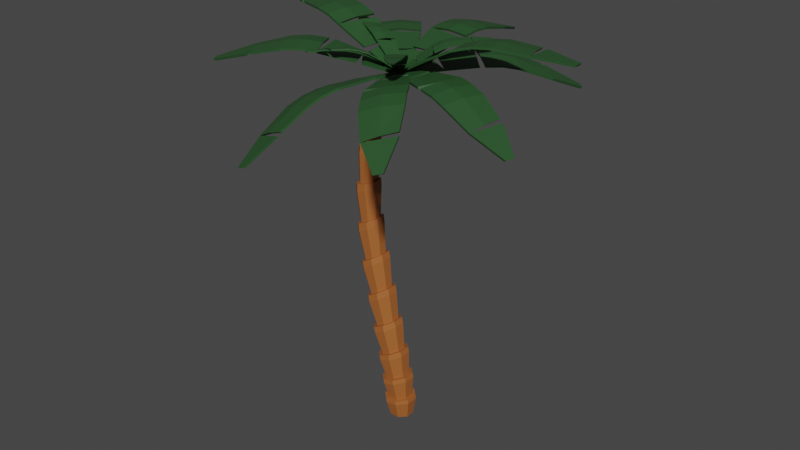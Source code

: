 # Source: palm_1_.blend  (saved by Blender 2.81.16; exported with 4.5.12 LTS)
import bpy
from mathutils import Matrix  # noqa: F401  (used for matrix-valued properties, if any)

bpy.ops.wm.read_factory_settings(use_empty=True)
scene = bpy.context.scene
scene.name = 'Scene'

# ---- collections
col_collection = bpy.data.collections.new('Collection'); scene.collection.children.link(col_collection)

# ---- materials (node trees are filled in below, after node groups)
mat_material_010 = bpy.data.materials.new('Material.010')
mat_material_010.use_transparent_shadow = False
mat_material_009 = bpy.data.materials.new('Material.009')
mat_material_009.use_transparent_shadow = False

# ---- material node trees
mat_material_010.use_nodes = True; mat_material_010.node_tree.nodes.clear()
_N = mat_material_010.node_tree.nodes; _L = mat_material_010.node_tree.links
n0 = _N.new('ShaderNodeOutputMaterial'); n0.name = 'Material Output'; n0.location = (300, 300)
n1 = _N.new('ShaderNodeBsdfPrincipled'); n1.name = 'Principled BSDF'; n1.location = (10, 300)
n1.distribution = 'GGX'
n1.subsurface_method = 'BURLEY'
n1.inputs[0].default_value = (0.3844, 0.1189, 0.02772, 1.0)
n1.inputs[3].default_value = 1.45
n1.inputs[27].default_value = (0.0, 0.0, 0.0, 1.0)
n1.inputs[28].default_value = 1.0
_L.new(n1.outputs[0], n0.inputs[0])
n0.is_active_output = True
mat_material_009.use_nodes = True; mat_material_009.node_tree.nodes.clear()
_N = mat_material_009.node_tree.nodes; _L = mat_material_009.node_tree.links
n0 = _N.new('ShaderNodeOutputMaterial'); n0.name = 'Material Output'; n0.location = (300, 300)
n1 = _N.new('ShaderNodeBsdfPrincipled'); n1.name = 'Principled BSDF'; n1.location = (10, 300)
n1.distribution = 'GGX'
n1.subsurface_method = 'BURLEY'
n1.inputs[0].default_value = (0.02233, 0.08001, 0.02328, 1.0)
n1.inputs[3].default_value = 1.45
n1.inputs[27].default_value = (0.0, 0.0, 0.0, 1.0)
n1.inputs[28].default_value = 1.0
_L.new(n1.outputs[0], n0.inputs[0])
n0.is_active_output = True

# ---- world
world_world = bpy.data.worlds.new('World'); scene.world = world_world
world_world.use_nodes = True; world_world.node_tree.nodes.clear()
_N = world_world.node_tree.nodes; _L = world_world.node_tree.links
n0 = _N.new('ShaderNodeOutputWorld'); n0.name = 'World Output'; n0.location = (300, 300)
n1 = _N.new('ShaderNodeBackground'); n1.name = 'Background'; n1.location = (10, 300)
n1.inputs[0].default_value = (0.05088, 0.05088, 0.05088, 1.0)
_L.new(n1.outputs[0], n0.inputs[0])
n0.is_active_output = True
world_world.color = (0.05088, 0.05088, 0.05088)
world_world.use_sun_shadow = False
world_world.sun_shadow_jitter_overblur = 0.0

# ---- meshes
me_cube_008 = bpy.data.meshes.new('Cube.008')
me_cube_008.from_pydata([(-0.05765, 1.741, -0.2395), (0.1036, 1.579, -0.2393), (0.1613, 1.616, 0.1851), (-0.0528, 1.831, 0.1645), (0.1036, 1.36, -0.2393), (-0.05765, 1.199, -0.2395), (-0.0528, 1.109, 0.1645), (0.1613, 1.324, 0.1851), (-0.4382, 1.579, -0.2399), (-0.2769, 1.741, -0.2397), (-0.3438, 1.831, 0.1367), (-0.5579, 1.616, 0.1165), (-0.2769, 1.199, -0.2397), (-0.4382, 1.36, -0.2399), (-0.5579, 1.324, 0.1165), (-0.3438, 1.109, 0.1367), (-0.06648, 1.831, 0.2622), (0.147, 1.616, 0.288), (0.147, 1.324, 0.288), (-0.06648, 1.109, 0.2622), (-0.3568, 1.109, 0.2273), (-0.5705, 1.324, 0.2019), (-0.5705, 1.616, 0.2019), (-0.3568, 1.831, 0.2273), (-0.1028, 1.741, 0.2579), (0.05736, 1.579, 0.2772), (0.07527, 1.615, 0.7729), (-0.134, 1.829, 0.723), (0.05736, 1.36, 0.2772), (-0.1028, 1.199, 0.2579), (-0.134, 1.111, 0.723), (0.07527, 1.325, 0.7729), (-0.4807, 1.579, 0.2126), (-0.3205, 1.741, 0.2317), (-0.4193, 1.829, 0.6553), (-0.6297, 1.615, 0.6058), (-0.3205, 1.199, 0.2317), (-0.4807, 1.36, 0.2126), (-0.6297, 1.324, 0.6058), (-0.4193, 1.11, 0.6553), (-0.1538, 1.828, 0.8378), (0.05418, 1.614, 0.8932), (0.05418, 1.325, 0.8932), (-0.1538, 1.112, 0.8378), (-0.4375, 1.111, 0.7625), (-0.6468, 1.324, 0.7073), (-0.6468, 1.615, 0.7073), (-0.4375, 1.828, 0.7625), (-0.1892, 1.738, 0.8288), (-0.03313, 1.578, 0.8703), (-0.06018, 1.612, 1.45), (-0.2619, 1.823, 1.372), (-0.03313, 1.361, 0.8703), (-0.1892, 1.201, 0.8288), (-0.2619, 1.117, 1.372), (-0.06018, 1.327, 1.45), (-0.5589, 1.579, 0.7307), (-0.402, 1.739, 0.7723), (-0.5379, 1.824, 1.266), (-0.7422, 1.613, 1.189), (-0.402, 1.201, 0.7723), (-0.5589, 1.361, 0.7307), (-0.7422, 1.326, 1.189), (-0.5379, 1.115, 1.266), (-0.2887, 1.821, 1.502), (-0.08862, 1.611, 1.584), (-0.08862, 1.328, 1.584), (-0.2887, 1.118, 1.502), (-0.5627, 1.117, 1.389), (-0.7658, 1.326, 1.307), (-0.7658, 1.613, 1.307), (-0.5627, 1.823, 1.389), (-0.3228, 1.733, 1.488), (-0.1725, 1.576, 1.55), (-0.2396, 1.608, 2.203), (-0.4332, 1.813, 2.105), (-0.1725, 1.363, 1.55), (-0.3228, 1.206, 1.488), (-0.4332, 1.126, 2.105), (-0.2396, 1.332, 2.203), (-0.6803, 1.577, 1.342), (-0.5283, 1.734, 1.404), (-0.6996, 1.815, 1.972), (-0.8978, 1.61, 1.873), (-0.5283, 1.205, 1.404), (-0.6803, 1.362, 1.342), (-0.8978, 1.329, 1.873), (-0.6996, 1.124, 1.972), (-0.4694, 1.811, 2.253), (-0.2771, 1.607, 2.354), (-0.2771, 1.332, 2.354), (-0.4694, 1.129, 2.253), (-0.7342, 1.126, 2.116), (-0.9314, 1.33, 2.015), (-0.9314, 1.609, 2.015), (-0.7342, 1.813, 2.116), (-0.5022, 1.726, 2.237), (-0.3576, 1.573, 2.312), (-0.4365, 1.602, 3.015), (-0.6231, 1.8, 2.908), (-0.3576, 1.367, 2.312), (-0.5022, 1.214, 2.237), (-0.6231, 1.14, 2.908), (-0.4365, 1.337, 3.015), (-0.8483, 1.574, 2.058), (-0.7008, 1.727, 2.135), (-0.8813, 1.803, 2.761), (-1.074, 1.606, 2.652), (-0.7008, 1.212, 2.135), (-0.8483, 1.365, 2.058), (-1.074, 1.334, 2.652), (-0.8813, 1.136, 2.761), (-0.6586, 1.797, 3.064), (-0.4732, 1.601, 3.171), (-0.4732, 1.338, 3.171), (-0.6586, 1.143, 3.064), (-0.9153, 1.139, 2.916), (-1.108, 1.335, 2.806), (-1.108, 1.605, 2.806), (-0.9153, 1.8, 2.916), (-0.6903, 1.715, 3.047), (-0.5506, 1.569, 3.127), (-0.6251, 1.595, 3.86), (-0.8058, 1.783, 3.755), (-0.5506, 1.371, 3.127), (-0.6903, 1.224, 3.047), (-0.8058, 1.156, 3.755), (-0.6251, 1.344, 3.86), (-1.026, 1.57, 2.853), (-0.8828, 1.717, 2.935), (-1.057, 1.787, 3.609), (-1.246, 1.599, 3.501), (-0.8828, 1.222, 2.935), (-1.026, 1.369, 2.853), (-1.246, 1.34, 3.501), (-1.057, 1.152, 3.609), (-0.8377, 1.78, 3.914), (-0.6581, 1.594, 4.018), (-0.6581, 1.346, 4.018), (-0.8377, 1.16, 3.914), (-1.088, 1.155, 3.77), (-1.276, 1.341, 3.663), (-1.276, 1.598, 3.663), (-1.088, 1.784, 3.77), (-0.8684, 1.703, 3.898), (-0.733, 1.563, 3.975), (-0.7792, 1.587, 4.734), (-0.9544, 1.763, 4.645), (-0.733, 1.376, 3.975), (-0.8684, 1.237, 3.898), (-0.9544, 1.176, 4.645), (-0.7792, 1.352, 4.734), (-1.196, 1.566, 3.709), (-1.056, 1.705, 3.79), (-1.199, 1.768, 4.521), (-1.384, 1.592, 4.428), (-1.056, 1.234, 3.79), (-1.196, 1.374, 3.709), (-1.384, 1.348, 4.428), (-1.199, 1.172, 4.521), (-0.9724, 1.759, 4.824), (-0.7985, 1.585, 4.907), (-0.7985, 1.354, 4.907), (-0.9724, 1.181, 4.824), (-1.215, 1.176, 4.707), (-1.399, 1.349, 4.62), (-1.399, 1.59, 4.62), (-1.215, 1.764, 4.707), (-1.002, 1.687, 4.811), (-0.8708, 1.557, 4.873), (-0.8546, 1.578, 5.636), (-1.021, 1.74, 5.58), (-0.8708, 1.383, 4.873), (-1.002, 1.253, 4.811), (-1.021, 1.2, 5.58), (-0.8546, 1.362, 5.636), (-1.321, 1.559, 4.658), (-1.184, 1.69, 4.724), (-1.255, 1.744, 5.5), (-1.432, 1.582, 5.439), (-1.184, 1.25, 4.724), (-1.321, 1.38, 4.658), (-1.432, 1.357, 5.439), (-1.255, 1.195, 5.5), (-1.022, 1.735, 5.755), (-0.8576, 1.576, 5.804), (-0.8576, 1.364, 5.804), (-1.022, 1.205, 5.755), (-1.253, 1.2, 5.684), (-1.428, 1.359, 5.631), (-1.428, 1.58, 5.631), (-1.253, 1.739, 5.684), (-1.05, 1.669, 5.747), (-0.926, 1.55, 5.784), (-0.8267, 1.567, 6.5), (-0.9785, 1.714, 6.484), (-0.926, 1.39, 5.784), (-1.05, 1.271, 5.747), (-0.9785, 1.226, 6.484), (-0.8267, 1.372, 6.5), (-1.353, 1.552, 5.655), (-1.223, 1.671, 5.695), (-1.191, 1.718, 6.459), (-1.353, 1.571, 6.439), (-1.223, 1.268, 5.695), (-1.353, 1.387, 5.655), (-1.353, 1.368, 6.439), (-1.191, 1.222, 6.459), (-0.9603, 1.709, 6.642), (-0.8119, 1.566, 6.651), (-0.8119, 1.374, 6.651), (-0.9603, 1.23, 6.642), (-1.168, 1.227, 6.628), (-1.326, 1.37, 6.615), (-1.326, 1.569, 6.615), (-1.168, 1.713, 6.628), (-0.9853, 1.649, 6.642), (-0.8735, 1.542, 6.648), (-0.6922, 1.558, 7.254), (-0.8227, 1.689, 7.276), (-0.8735, 1.398, 6.648), (-0.9853, 1.29, 6.642), (-0.8227, 1.25, 7.276), (-0.6922, 1.382, 7.254), (-1.259, 1.544, 6.621), (-1.141, 1.652, 6.631), (-1.005, 1.692, 7.303), (-1.144, 1.561, 7.323), (-1.141, 1.288, 6.631), (-1.259, 1.395, 6.621), (-1.144, 1.379, 7.323), (-1.005, 1.247, 7.303), (-0.7804, 1.685, 7.405), (-0.6542, 1.556, 7.377), (-0.6542, 1.383, 7.377), (-0.7804, 1.255, 7.405), (-0.9565, 1.252, 7.441), (-1.09, 1.381, 7.467), (-1.09, 1.559, 7.467), (-0.9565, 1.688, 7.441), (-0.8015, 1.631, 7.41), (-0.7066, 1.535, 7.389), (-0.4723, 1.55, 7.843), (-0.5801, 1.67, 7.892), (-0.7066, 1.405, 7.389), (-0.8015, 1.308, 7.41), (-0.5801, 1.27, 7.892), (-0.4723, 1.389, 7.843), (-1.033, 1.536, 7.457), (-0.9335, 1.633, 7.437), (-0.7282, 1.671, 7.961), (-0.84, 1.552, 8.011), (-0.9335, 1.307, 7.437), (-1.033, 1.403, 7.457), (-0.84, 1.388, 8.011), (-0.7282, 1.268, 7.961), (-0.5281, 1.667, 7.988), (-0.4243, 1.549, 7.934), (-0.4243, 1.39, 7.934), (-0.5281, 1.273, 7.988), (-0.6706, 1.271, 8.062), (-0.7772, 1.389, 8.116), (-0.7772, 1.55, 8.116), (-0.6706, 1.668, 8.062), (-0.5457, 1.618, 7.997), (-0.4676, 1.529, 7.957), (-0.09805, 1.587, 8.414), (-0.234, 1.669, 8.41), (-0.4676, 1.41, 7.957), (-0.5457, 1.322, 7.997), (-0.144, 1.303, 8.421), (-0.06165, 1.439, 8.418), (-0.7329, 1.53, 8.093), (-0.6526, 1.618, 8.052), (-0.3825, 1.633, 8.41), (-0.465, 1.497, 8.413), (-0.6526, 1.321, 8.052), (-0.7329, 1.409, 8.093), (-0.4286, 1.349, 8.417), (-0.2925, 1.266, 8.42), (-0.2329, 1.673, 8.526), (-0.09733, 1.59, 8.522), (-0.06099, 1.442, 8.527), (-0.1431, 1.307, 8.537), (-0.291, 1.271, 8.547), (-0.4265, 1.353, 8.551), (-0.4628, 1.501, 8.547), (-0.3808, 1.637, 8.536)], [], [(9, 10, 3, 0), (13, 14, 11, 8), (11, 14, 21, 22), (1, 2, 7, 4), (5, 6, 15, 12), (0, 3, 2, 1), (6, 5, 4, 7), (14, 13, 12, 15), (10, 9, 8, 11), (4, 5, 12, 13, 8, 9, 0, 1), (21, 20, 19, 18, 17, 16, 23, 22), (7, 2, 17, 18), (15, 6, 19, 20), (10, 11, 22, 23), (3, 10, 23, 16), (14, 15, 20, 21), (6, 7, 18, 19), (2, 3, 16, 17), (33, 34, 27, 24), (37, 38, 35, 32), (35, 38, 45, 46), (25, 26, 31, 28), (29, 30, 39, 36), (24, 27, 26, 25), (30, 29, 28, 31), (38, 37, 36, 39), (34, 33, 32, 35), (28, 29, 36, 37, 32, 33, 24, 25), (45, 44, 43, 42, 41, 40, 47, 46), (31, 26, 41, 42), (39, 30, 43, 44), (34, 35, 46, 47), (27, 34, 47, 40), (38, 39, 44, 45), (30, 31, 42, 43), (26, 27, 40, 41), (57, 58, 51, 48), (61, 62, 59, 56), (59, 62, 69, 70), (49, 50, 55, 52), (53, 54, 63, 60), (48, 51, 50, 49), (54, 53, 52, 55), (62, 61, 60, 63), (58, 57, 56, 59), (52, 53, 60, 61, 56, 57, 48, 49), (69, 68, 67, 66, 65, 64, 71, 70), (55, 50, 65, 66), (63, 54, 67, 68), (58, 59, 70, 71), (51, 58, 71, 64), (62, 63, 68, 69), (54, 55, 66, 67), (50, 51, 64, 65), (81, 82, 75, 72), (85, 86, 83, 80), (83, 86, 93, 94), (73, 74, 79, 76), (77, 78, 87, 84), (72, 75, 74, 73), (78, 77, 76, 79), (86, 85, 84, 87), (82, 81, 80, 83), (76, 77, 84, 85, 80, 81, 72, 73), (93, 92, 91, 90, 89, 88, 95, 94), (79, 74, 89, 90), (87, 78, 91, 92), (82, 83, 94, 95), (75, 82, 95, 88), (86, 87, 92, 93), (78, 79, 90, 91), (74, 75, 88, 89), (105, 106, 99, 96), (109, 110, 107, 104), (107, 110, 117, 118), (97, 98, 103, 100), (101, 102, 111, 108), (96, 99, 98, 97), (102, 101, 100, 103), (110, 109, 108, 111), (106, 105, 104, 107), (100, 101, 108, 109, 104, 105, 96, 97), (117, 116, 115, 114, 113, 112, 119, 118), (103, 98, 113, 114), (111, 102, 115, 116), (106, 107, 118, 119), (99, 106, 119, 112), (110, 111, 116, 117), (102, 103, 114, 115), (98, 99, 112, 113), (129, 130, 123, 120), (133, 134, 131, 128), (131, 134, 141, 142), (121, 122, 127, 124), (125, 126, 135, 132), (120, 123, 122, 121), (126, 125, 124, 127), (134, 133, 132, 135), (130, 129, 128, 131), (124, 125, 132, 133, 128, 129, 120, 121), (141, 140, 139, 138, 137, 136, 143, 142), (127, 122, 137, 138), (135, 126, 139, 140), (130, 131, 142, 143), (123, 130, 143, 136), (134, 135, 140, 141), (126, 127, 138, 139), (122, 123, 136, 137), (153, 154, 147, 144), (157, 158, 155, 152), (155, 158, 165, 166), (145, 146, 151, 148), (149, 150, 159, 156), (144, 147, 146, 145), (150, 149, 148, 151), (158, 157, 156, 159), (154, 153, 152, 155), (148, 149, 156, 157, 152, 153, 144, 145), (165, 164, 163, 162, 161, 160, 167, 166), (151, 146, 161, 162), (159, 150, 163, 164), (154, 155, 166, 167), (147, 154, 167, 160), (158, 159, 164, 165), (150, 151, 162, 163), (146, 147, 160, 161), (177, 178, 171, 168), (181, 182, 179, 176), (179, 182, 189, 190), (169, 170, 175, 172), (173, 174, 183, 180), (168, 171, 170, 169), (174, 173, 172, 175), (182, 181, 180, 183), (178, 177, 176, 179), (172, 173, 180, 181, 176, 177, 168, 169), (189, 188, 187, 186, 185, 184, 191, 190), (175, 170, 185, 186), (183, 174, 187, 188), (178, 179, 190, 191), (171, 178, 191, 184), (182, 183, 188, 189), (174, 175, 186, 187), (170, 171, 184, 185), (201, 202, 195, 192), (205, 206, 203, 200), (203, 206, 213, 214), (193, 194, 199, 196), (197, 198, 207, 204), (192, 195, 194, 193), (198, 197, 196, 199), (206, 205, 204, 207), (202, 201, 200, 203), (196, 197, 204, 205, 200, 201, 192, 193), (213, 212, 211, 210, 209, 208, 215, 214), (199, 194, 209, 210), (207, 198, 211, 212), (202, 203, 214, 215), (195, 202, 215, 208), (206, 207, 212, 213), (198, 199, 210, 211), (194, 195, 208, 209), (225, 226, 219, 216), (229, 230, 227, 224), (227, 230, 237, 238), (217, 218, 223, 220), (221, 222, 231, 228), (216, 219, 218, 217), (222, 221, 220, 223), (230, 229, 228, 231), (226, 225, 224, 227), (220, 221, 228, 229, 224, 225, 216, 217), (237, 236, 235, 234, 233, 232, 239, 238), (223, 218, 233, 234), (231, 222, 235, 236), (226, 227, 238, 239), (219, 226, 239, 232), (230, 231, 236, 237), (222, 223, 234, 235), (218, 219, 232, 233), (249, 250, 243, 240), (253, 254, 251, 248), (251, 254, 261, 262), (241, 242, 247, 244), (245, 246, 255, 252), (240, 243, 242, 241), (246, 245, 244, 247), (254, 253, 252, 255), (250, 249, 248, 251), (244, 245, 252, 253, 248, 249, 240, 241), (261, 260, 259, 258, 257, 256, 263, 262), (247, 242, 257, 258), (255, 246, 259, 260), (250, 251, 262, 263), (243, 250, 263, 256), (254, 255, 260, 261), (246, 247, 258, 259), (242, 243, 256, 257), (273, 274, 267, 264), (277, 278, 275, 272), (275, 278, 285, 286), (265, 266, 271, 268), (269, 270, 279, 276), (264, 267, 266, 265), (270, 269, 268, 271), (278, 277, 276, 279), (274, 273, 272, 275), (268, 269, 276, 277, 272, 273, 264, 265), (285, 284, 283, 282, 281, 280, 287, 286), (271, 266, 281, 282), (279, 270, 283, 284), (274, 275, 286, 287), (267, 274, 287, 280), (278, 279, 284, 285), (270, 271, 282, 283), (266, 267, 280, 281)])
_uv = me_cube_008.uv_layers.new(name='UVMap')
_uv.uv.foreach_set('vector', [0.375, 0.8244, 0.625, 0.8244, 0.625, 0.9256, 0.375, 0.9256, 0.375, 0.5744, 0.625, 0.5744, 0.625, 0.6756, 0.375, 0.6756, 0.625, 0.6756, 0.625, 0.5744, 0.625, 0.5744, 0.625, 0.6756, 0.375, 0.07442, 0.625, 0.07442, 0.625, 0.1756, 0.375, 0.1756, 0.375, 0.3244, 0.625, 0.3244, 0.625, 0.4256, 0.375, 0.4256, 0.375, 0.9256, 0.625, 0.9256, 0.625, 1.0, 0.375, 1.0, 0.625, 0.3244, 0.375, 0.3244, 0.375, 0.1756, 0.625, 0.1756, 0.625, 0.5744, 0.375, 0.5744, 0.375, 0.4256, 0.625, 0.4256, 0.625, 0.8244, 0.375, 0.8244, 0.375, 0.6756, 0.625, 0.6756, 0.125, 0.5744, 0.1994, 0.5, 0.3006, 0.5, 0.375, 0.5744, 0.375, 0.6756, 0.3006, 0.75, 0.1994, 0.75, 0.125, 0.6756, 0.625, 0.5744, 0.6994, 0.5, 0.8006, 0.5, 0.875, 0.5744, 0.875, 0.6756, 0.8006, 0.75, 0.6994, 0.75, 0.625, 0.6756, 0.625, 0.1756, 0.625, 0.07442, 0.625, 0.07442, 0.625, 0.1756, 0.625, 0.4256, 0.625, 0.3244, 0.625, 0.3244, 0.625, 0.4256, 0.625, 0.8244, 0.625, 0.6756, 0.625, 0.6756, 0.625, 0.8244, 0.625, 0.9256, 0.625, 0.8244, 0.625, 0.8244, 0.625, 0.9256, 0.625, 0.5744, 0.625, 0.4256, 0.625, 0.4256, 0.625, 0.5744, 0.625, 0.3244, 0.625, 0.1756, 0.625, 0.1756, 0.625, 0.3244, 0.625, 1.0, 0.625, 0.9256, 0.625, 0.9256, 0.625, 1.0, 0.375, 0.8244, 0.625, 0.8244, 0.625, 0.9256, 0.375, 0.9256, 0.375, 0.5744, 0.625, 0.5744, 0.625, 0.6756, 0.375, 0.6756, 0.625, 0.6756, 0.625, 0.5744, 0.625, 0.5744, 0.625, 0.6756, 0.375, 0.07442, 0.625, 0.07442, 0.625, 0.1756, 0.375, 0.1756, 0.375, 0.3244, 0.625, 0.3244, 0.625, 0.4256, 0.375, 0.4256, 0.375, 0.9256, 0.625, 0.9256, 0.625, 1.0, 0.375, 1.0, 0.625, 0.3244, 0.375, 0.3244, 0.375, 0.1756, 0.625, 0.1756, 0.625, 0.5744, 0.375, 0.5744, 0.375, 0.4256, 0.625, 0.4256, 0.625, 0.8244, 0.375, 0.8244, 0.375, 0.6756, 0.625, 0.6756, 0.125, 0.5744, 0.1994, 0.5, 0.3006, 0.5, 0.375, 0.5744, 0.375, 0.6756, 0.3006, 0.75, 0.1994, 0.75, 0.125, 0.6756, 0.625, 0.5744, 0.6994, 0.5, 0.8006, 0.5, 0.875, 0.5744, 0.875, 0.6756, 0.8006, 0.75, 0.6994, 0.75, 0.625, 0.6756, 0.625, 0.1756, 0.625, 0.07442, 0.625, 0.07442, 0.625, 0.1756, 0.625, 0.4256, 0.625, 0.3244, 0.625, 0.3244, 0.625, 0.4256, 0.625, 0.8244, 0.625, 0.6756, 0.625, 0.6756, 0.625, 0.8244, 0.625, 0.9256, 0.625, 0.8244, 0.625, 0.8244, 0.625, 0.9256, 0.625, 0.5744, 0.625, 0.4256, 0.625, 0.4256, 0.625, 0.5744, 0.625, 0.3244, 0.625, 0.1756, 0.625, 0.1756, 0.625, 0.3244, 0.625, 1.0, 0.625, 0.9256, 0.625, 0.9256, 0.625, 1.0, 0.375, 0.8244, 0.625, 0.8244, 0.625, 0.9256, 0.375, 0.9256, 0.375, 0.5744, 0.625, 0.5744, 0.625, 0.6756, 0.375, 0.6756, 0.625, 0.6756, 0.625, 0.5744, 0.625, 0.5744, 0.625, 0.6756, 0.375, 0.07442, 0.625, 0.07442, 0.625, 0.1756, 0.375, 0.1756, 0.375, 0.3244, 0.625, 0.3244, 0.625, 0.4256, 0.375, 0.4256, 0.375, 0.9256, 0.625, 0.9256, 0.625, 1.0, 0.375, 1.0, 0.625, 0.3244, 0.375, 0.3244, 0.375, 0.1756, 0.625, 0.1756, 0.625, 0.5744, 0.375, 0.5744, 0.375, 0.4256, 0.625, 0.4256, 0.625, 0.8244, 0.375, 0.8244, 0.375, 0.6756, 0.625, 0.6756, 0.125, 0.5744, 0.1994, 0.5, 0.3006, 0.5, 0.375, 0.5744, 0.375, 0.6756, 0.3006, 0.75, 0.1994, 0.75, 0.125, 0.6756, 0.625, 0.5744, 0.6994, 0.5, 0.8006, 0.5, 0.875, 0.5744, 0.875, 0.6756, 0.8006, 0.75, 0.6994, 0.75, 0.625, 0.6756, 0.625, 0.1756, 0.625, 0.07442, 0.625, 0.07442, 0.625, 0.1756, 0.625, 0.4256, 0.625, 0.3244, 0.625, 0.3244, 0.625, 0.4256, 0.625, 0.8244, 0.625, 0.6756, 0.625, 0.6756, 0.625, 0.8244, 0.625, 0.9256, 0.625, 0.8244, 0.625, 0.8244, 0.625, 0.9256, 0.625, 0.5744, 0.625, 0.4256, 0.625, 0.4256, 0.625, 0.5744, 0.625, 0.3244, 0.625, 0.1756, 0.625, 0.1756, 0.625, 0.3244, 0.625, 1.0, 0.625, 0.9256, 0.625, 0.9256, 0.625, 1.0, 0.375, 0.8244, 0.625, 0.8244, 0.625, 0.9256, 0.375, 0.9256, 0.375, 0.5744, 0.625, 0.5744, 0.625, 0.6756, 0.375, 0.6756, 0.625, 0.6756, 0.625, 0.5744, 0.625, 0.5744, 0.625, 0.6756, 0.375, 0.07442, 0.625, 0.07442, 0.625, 0.1756, 0.375, 0.1756, 0.375, 0.3244, 0.625, 0.3244, 0.625, 0.4256, 0.375, 0.4256, 0.375, 0.9256, 0.625, 0.9256, 0.625, 1.0, 0.375, 1.0, 0.625, 0.3244, 0.375, 0.3244, 0.375, 0.1756, 0.625, 0.1756, 0.625, 0.5744, 0.375, 0.5744, 0.375, 0.4256, 0.625, 0.4256, 0.625, 0.8244, 0.375, 0.8244, 0.375, 0.6756, 0.625, 0.6756, 0.125, 0.5744, 0.1994, 0.5, 0.3006, 0.5, 0.375, 0.5744, 0.375, 0.6756, 0.3006, 0.75, 0.1994, 0.75, 0.125, 0.6756, 0.625, 0.5744, 0.6994, 0.5, 0.8006, 0.5, 0.875, 0.5744, 0.875, 0.6756, 0.8006, 0.75, 0.6994, 0.75, 0.625, 0.6756, 0.625, 0.1756, 0.625, 0.07442, 0.625, 0.07442, 0.625, 0.1756, 0.625, 0.4256, 0.625, 0.3244, 0.625, 0.3244, 0.625, 0.4256, 0.625, 0.8244, 0.625, 0.6756, 0.625, 0.6756, 0.625, 0.8244, 0.625, 0.9256, 0.625, 0.8244, 0.625, 0.8244, 0.625, 0.9256, 0.625, 0.5744, 0.625, 0.4256, 0.625, 0.4256, 0.625, 0.5744, 0.625, 0.3244, 0.625, 0.1756, 0.625, 0.1756, 0.625, 0.3244, 0.625, 1.0, 0.625, 0.9256, 0.625, 0.9256, 0.625, 1.0, 0.375, 0.8244, 0.625, 0.8244, 0.625, 0.9256, 0.375, 0.9256, 0.375, 0.5744, 0.625, 0.5744, 0.625, 0.6756, 0.375, 0.6756, 0.625, 0.6756, 0.625, 0.5744, 0.625, 0.5744, 0.625, 0.6756, 0.375, 0.07442, 0.625, 0.07442, 0.625, 0.1756, 0.375, 0.1756, 0.375, 0.3244, 0.625, 0.3244, 0.625, 0.4256, 0.375, 0.4256, 0.375, 0.9256, 0.625, 0.9256, 0.625, 1.0, 0.375, 1.0, 0.625, 0.3244, 0.375, 0.3244, 0.375, 0.1756, 0.625, 0.1756, 0.625, 0.5744, 0.375, 0.5744, 0.375, 0.4256, 0.625, 0.4256, 0.625, 0.8244, 0.375, 0.8244, 0.375, 0.6756, 0.625, 0.6756, 0.125, 0.5744, 0.1994, 0.5, 0.3006, 0.5, 0.375, 0.5744, 0.375, 0.6756, 0.3006, 0.75, 0.1994, 0.75, 0.125, 0.6756, 0.625, 0.5744, 0.6994, 0.5, 0.8006, 0.5, 0.875, 0.5744, 0.875, 0.6756, 0.8006, 0.75, 0.6994, 0.75, 0.625, 0.6756, 0.625, 0.1756, 0.625, 0.07442, 0.625, 0.07442, 0.625, 0.1756, 0.625, 0.4256, 0.625, 0.3244, 0.625, 0.3244, 0.625, 0.4256, 0.625, 0.8244, 0.625, 0.6756, 0.625, 0.6756, 0.625, 0.8244, 0.625, 0.9256, 0.625, 0.8244, 0.625, 0.8244, 0.625, 0.9256, 0.625, 0.5744, 0.625, 0.4256, 0.625, 0.4256, 0.625, 0.5744, 0.625, 0.3244, 0.625, 0.1756, 0.625, 0.1756, 0.625, 0.3244, 0.625, 1.0, 0.625, 0.9256, 0.625, 0.9256, 0.625, 1.0, 0.375, 0.8244, 0.625, 0.8244, 0.625, 0.9256, 0.375, 0.9256, 0.375, 0.5744, 0.625, 0.5744, 0.625, 0.6756, 0.375, 0.6756, 0.625, 0.6756, 0.625, 0.5744, 0.625, 0.5744, 0.625, 0.6756, 0.375, 0.07442, 0.625, 0.07442, 0.625, 0.1756, 0.375, 0.1756, 0.375, 0.3244, 0.625, 0.3244, 0.625, 0.4256, 0.375, 0.4256, 0.375, 0.9256, 0.625, 0.9256, 0.625, 1.0, 0.375, 1.0, 0.625, 0.3244, 0.375, 0.3244, 0.375, 0.1756, 0.625, 0.1756, 0.625, 0.5744, 0.375, 0.5744, 0.375, 0.4256, 0.625, 0.4256, 0.625, 0.8244, 0.375, 0.8244, 0.375, 0.6756, 0.625, 0.6756, 0.125, 0.5744, 0.1994, 0.5, 0.3006, 0.5, 0.375, 0.5744, 0.375, 0.6756, 0.3006, 0.75, 0.1994, 0.75, 0.125, 0.6756, 0.625, 0.5744, 0.6994, 0.5, 0.8006, 0.5, 0.875, 0.5744, 0.875, 0.6756, 0.8006, 0.75, 0.6994, 0.75, 0.625, 0.6756, 0.625, 0.1756, 0.625, 0.07442, 0.625, 0.07442, 0.625, 0.1756, 0.625, 0.4256, 0.625, 0.3244, 0.625, 0.3244, 0.625, 0.4256, 0.625, 0.8244, 0.625, 0.6756, 0.625, 0.6756, 0.625, 0.8244, 0.625, 0.9256, 0.625, 0.8244, 0.625, 0.8244, 0.625, 0.9256, 0.625, 0.5744, 0.625, 0.4256, 0.625, 0.4256, 0.625, 0.5744, 0.625, 0.3244, 0.625, 0.1756, 0.625, 0.1756, 0.625, 0.3244, 0.625, 1.0, 0.625, 0.9256, 0.625, 0.9256, 0.625, 1.0, 0.375, 0.8244, 0.625, 0.8244, 0.625, 0.9256, 0.375, 0.9256, 0.375, 0.5744, 0.625, 0.5744, 0.625, 0.6756, 0.375, 0.6756, 0.625, 0.6756, 0.625, 0.5744, 0.625, 0.5744, 0.625, 0.6756, 0.375, 0.07442, 0.625, 0.07442, 0.625, 0.1756, 0.375, 0.1756, 0.375, 0.3244, 0.625, 0.3244, 0.625, 0.4256, 0.375, 0.4256, 0.375, 0.9256, 0.625, 0.9256, 0.625, 1.0, 0.375, 1.0, 0.625, 0.3244, 0.375, 0.3244, 0.375, 0.1756, 0.625, 0.1756, 0.625, 0.5744, 0.375, 0.5744, 0.375, 0.4256, 0.625, 0.4256, 0.625, 0.8244, 0.375, 0.8244, 0.375, 0.6756, 0.625, 0.6756, 0.125, 0.5744, 0.1994, 0.5, 0.3006, 0.5, 0.375, 0.5744, 0.375, 0.6756, 0.3006, 0.75, 0.1994, 0.75, 0.125, 0.6756, 0.625, 0.5744, 0.6994, 0.5, 0.8006, 0.5, 0.875, 0.5744, 0.875, 0.6756, 0.8006, 0.75, 0.6994, 0.75, 0.625, 0.6756, 0.625, 0.1756, 0.625, 0.07442, 0.625, 0.07442, 0.625, 0.1756, 0.625, 0.4256, 0.625, 0.3244, 0.625, 0.3244, 0.625, 0.4256, 0.625, 0.8244, 0.625, 0.6756, 0.625, 0.6756, 0.625, 0.8244, 0.625, 0.9256, 0.625, 0.8244, 0.625, 0.8244, 0.625, 0.9256, 0.625, 0.5744, 0.625, 0.4256, 0.625, 0.4256, 0.625, 0.5744, 0.625, 0.3244, 0.625, 0.1756, 0.625, 0.1756, 0.625, 0.3244, 0.625, 1.0, 0.625, 0.9256, 0.625, 0.9256, 0.625, 1.0, 0.375, 0.8244, 0.625, 0.8244, 0.625, 0.9256, 0.375, 0.9256, 0.375, 0.5744, 0.625, 0.5744, 0.625, 0.6756, 0.375, 0.6756, 0.625, 0.6756, 0.625, 0.5744, 0.625, 0.5744, 0.625, 0.6756, 0.375, 0.07442, 0.625, 0.07442, 0.625, 0.1756, 0.375, 0.1756, 0.375, 0.3244, 0.625, 0.3244, 0.625, 0.4256, 0.375, 0.4256, 0.375, 0.9256, 0.625, 0.9256, 0.625, 1.0, 0.375, 1.0, 0.625, 0.3244, 0.375, 0.3244, 0.375, 0.1756, 0.625, 0.1756, 0.625, 0.5744, 0.375, 0.5744, 0.375, 0.4256, 0.625, 0.4256, 0.625, 0.8244, 0.375, 0.8244, 0.375, 0.6756, 0.625, 0.6756, 0.125, 0.5744, 0.1994, 0.5, 0.3006, 0.5, 0.375, 0.5744, 0.375, 0.6756, 0.3006, 0.75, 0.1994, 0.75, 0.125, 0.6756, 0.625, 0.5744, 0.6994, 0.5, 0.8006, 0.5, 0.875, 0.5744, 0.875, 0.6756, 0.8006, 0.75, 0.6994, 0.75, 0.625, 0.6756, 0.625, 0.1756, 0.625, 0.07442, 0.625, 0.07442, 0.625, 0.1756, 0.625, 0.4256, 0.625, 0.3244, 0.625, 0.3244, 0.625, 0.4256, 0.625, 0.8244, 0.625, 0.6756, 0.625, 0.6756, 0.625, 0.8244, 0.625, 0.9256, 0.625, 0.8244, 0.625, 0.8244, 0.625, 0.9256, 0.625, 0.5744, 0.625, 0.4256, 0.625, 0.4256, 0.625, 0.5744, 0.625, 0.3244, 0.625, 0.1756, 0.625, 0.1756, 0.625, 0.3244, 0.625, 1.0, 0.625, 0.9256, 0.625, 0.9256, 0.625, 1.0, 0.375, 0.8244, 0.625, 0.8244, 0.625, 0.9256, 0.375, 0.9256, 0.375, 0.5744, 0.625, 0.5744, 0.625, 0.6756, 0.375, 0.6756, 0.625, 0.6756, 0.625, 0.5744, 0.625, 0.5744, 0.625, 0.6756, 0.375, 0.07442, 0.625, 0.07442, 0.625, 0.1756, 0.375, 0.1756, 0.375, 0.3244, 0.625, 0.3244, 0.625, 0.4256, 0.375, 0.4256, 0.375, 0.9256, 0.625, 0.9256, 0.625, 1.0, 0.375, 1.0, 0.625, 0.3244, 0.375, 0.3244, 0.375, 0.1756, 0.625, 0.1756, 0.625, 0.5744, 0.375, 0.5744, 0.375, 0.4256, 0.625, 0.4256, 0.625, 0.8244, 0.375, 0.8244, 0.375, 0.6756, 0.625, 0.6756, 0.125, 0.5744, 0.1994, 0.5, 0.3006, 0.5, 0.375, 0.5744, 0.375, 0.6756, 0.3006, 0.75, 0.1994, 0.75, 0.125, 0.6756, 0.625, 0.5744, 0.6994, 0.5, 0.8006, 0.5, 0.875, 0.5744, 0.875, 0.6756, 0.8006, 0.75, 0.6994, 0.75, 0.625, 0.6756, 0.625, 0.1756, 0.625, 0.07442, 0.625, 0.07442, 0.625, 0.1756, 0.625, 0.4256, 0.625, 0.3244, 0.625, 0.3244, 0.625, 0.4256, 0.625, 0.8244, 0.625, 0.6756, 0.625, 0.6756, 0.625, 0.8244, 0.625, 0.9256, 0.625, 0.8244, 0.625, 0.8244, 0.625, 0.9256, 0.625, 0.5744, 0.625, 0.4256, 0.625, 0.4256, 0.625, 0.5744, 0.625, 0.3244, 0.625, 0.1756, 0.625, 0.1756, 0.625, 0.3244, 0.625, 1.0, 0.625, 0.9256, 0.625, 0.9256, 0.625, 1.0, 0.375, 0.8244, 0.625, 0.8244, 0.625, 0.9256, 0.375, 0.9256, 0.375, 0.5744, 0.625, 0.5744, 0.625, 0.6756, 0.375, 0.6756, 0.625, 0.6756, 0.625, 0.5744, 0.625, 0.5744, 0.625, 0.6756, 0.375, 0.07442, 0.625, 0.07442, 0.625, 0.1756, 0.375, 0.1756, 0.375, 0.3244, 0.625, 0.3244, 0.625, 0.4256, 0.375, 0.4256, 0.375, 0.9256, 0.625, 0.9256, 0.625, 1.0, 0.375, 1.0, 0.625, 0.3244, 0.375, 0.3244, 0.375, 0.1756, 0.625, 0.1756, 0.625, 0.5744, 0.375, 0.5744, 0.375, 0.4256, 0.625, 0.4256, 0.625, 0.8244, 0.375, 0.8244, 0.375, 0.6756, 0.625, 0.6756, 0.125, 0.5744, 0.1994, 0.5, 0.3006, 0.5, 0.375, 0.5744, 0.375, 0.6756, 0.3006, 0.75, 0.1994, 0.75, 0.125, 0.6756, 0.625, 0.5744, 0.6994, 0.5, 0.8006, 0.5, 0.875, 0.5744, 0.875, 0.6756, 0.8006, 0.75, 0.6994, 0.75, 0.625, 0.6756, 0.625, 0.1756, 0.625, 0.07442, 0.625, 0.07442, 0.625, 0.1756, 0.625, 0.4256, 0.625, 0.3244, 0.625, 0.3244, 0.625, 0.4256, 0.625, 0.8244, 0.625, 0.6756, 0.625, 0.6756, 0.625, 0.8244, 0.625, 0.9256, 0.625, 0.8244, 0.625, 0.8244, 0.625, 0.9256, 0.625, 0.5744, 0.625, 0.4256, 0.625, 0.4256, 0.625, 0.5744, 0.625, 0.3244, 0.625, 0.1756, 0.625, 0.1756, 0.625, 0.3244, 0.625, 1.0, 0.625, 0.9256, 0.625, 0.9256, 0.625, 1.0, 0.375, 0.8244, 0.625, 0.8244, 0.625, 0.9256, 0.375, 0.9256, 0.375, 0.5744, 0.625, 0.5744, 0.625, 0.6756, 0.375, 0.6756, 0.625, 0.6756, 0.625, 0.5744, 0.625, 0.5744, 0.625, 0.6756, 0.375, 0.07442, 0.625, 0.07442, 0.625, 0.1756, 0.375, 0.1756, 0.375, 0.3244, 0.625, 0.3244, 0.625, 0.4256, 0.375, 0.4256, 0.375, 0.9256, 0.625, 0.9256, 0.625, 1.0, 0.375, 1.0, 0.625, 0.3244, 0.375, 0.3244, 0.375, 0.1756, 0.625, 0.1756, 0.625, 0.5744, 0.375, 0.5744, 0.375, 0.4256, 0.625, 0.4256, 0.625, 0.8244, 0.375, 0.8244, 0.375, 0.6756, 0.625, 0.6756, 0.125, 0.5744, 0.1994, 0.5, 0.3006, 0.5, 0.375, 0.5744, 0.375, 0.6756, 0.3006, 0.75, 0.1994, 0.75, 0.125, 0.6756, 0.625, 0.5744, 0.6994, 0.5, 0.8006, 0.5, 0.875, 0.5744, 0.875, 0.6756, 0.8006, 0.75, 0.6994, 0.75, 0.625, 0.6756, 0.625, 0.1756, 0.625, 0.07442, 0.625, 0.07442, 0.625, 0.1756, 0.625, 0.4256, 0.625, 0.3244, 0.625, 0.3244, 0.625, 0.4256, 0.625, 0.8244, 0.625, 0.6756, 0.625, 0.6756, 0.625, 0.8244, 0.625, 0.9256, 0.625, 0.8244, 0.625, 0.8244, 0.625, 0.9256, 0.625, 0.5744, 0.625, 0.4256, 0.625, 0.4256, 0.625, 0.5744, 0.625, 0.3244, 0.625, 0.1756, 0.625, 0.1756, 0.625, 0.3244, 0.625, 1.0, 0.625, 0.9256, 0.625, 0.9256, 0.625, 1.0, 0.375, 0.8244, 0.625, 0.8244, 0.625, 0.9256, 0.375, 0.9256, 0.375, 0.5744, 0.625, 0.5744, 0.625, 0.6756, 0.375, 0.6756, 0.625, 0.6756, 0.625, 0.5744, 0.625, 0.5744, 0.625, 0.6756, 0.375, 0.07442, 0.625, 0.07442, 0.625, 0.1756, 0.375, 0.1756, 0.375, 0.3244, 0.625, 0.3244, 0.625, 0.4256, 0.375, 0.4256, 0.375, 0.9256, 0.625, 0.9256, 0.625, 1.0, 0.375, 1.0, 0.625, 0.3244, 0.375, 0.3244, 0.375, 0.1756, 0.625, 0.1756, 0.625, 0.5744, 0.375, 0.5744, 0.375, 0.4256, 0.625, 0.4256, 0.625, 0.8244, 0.375, 0.8244, 0.375, 0.6756, 0.625, 0.6756, 0.125, 0.5744, 0.1994, 0.5, 0.3006, 0.5, 0.375, 0.5744, 0.375, 0.6756, 0.3006, 0.75, 0.1994, 0.75, 0.125, 0.6756, 0.625, 0.5744, 0.6994, 0.5, 0.8006, 0.5, 0.875, 0.5744, 0.875, 0.6756, 0.8006, 0.75, 0.6994, 0.75, 0.625, 0.6756, 0.625, 0.1756, 0.625, 0.07442, 0.625, 0.07442, 0.625, 0.1756, 0.625, 0.4256, 0.625, 0.3244, 0.625, 0.3244, 0.625, 0.4256, 0.625, 0.8244, 0.625, 0.6756, 0.625, 0.6756, 0.625, 0.8244, 0.625, 0.9256, 0.625, 0.8244, 0.625, 0.8244, 0.625, 0.9256, 0.625, 0.5744, 0.625, 0.4256, 0.625, 0.4256, 0.625, 0.5744, 0.625, 0.3244, 0.625, 0.1756, 0.625, 0.1756, 0.625, 0.3244, 0.625, 1.0, 0.625, 0.9256, 0.625, 0.9256, 0.625, 1.0])
me_cube_008.materials.append(mat_material_010)
me_cube_008.use_remesh_fix_poles = True
me_cube_008.use_remesh_preserve_attributes = False
me_cube_008.use_mirror_vertex_groups = False
me_cube_008.update()
me_plane = bpy.data.meshes.new('Plane')
me_plane.from_pydata([(-0.2348, 0.005221, 0.02439), (0.2348, 0.005221, 0.02439), (-0.1821, 2.005, 0.02485), (0.1821, 2.005, 0.02485), (-0.6786, 1.605, 0.2855), (-0.8423, 1.205, 0.4956), (-0.8548, 0.8052, 0.4943), (-0.545, 0.3392, 0.2451), (0.6112, 0.4052, 0.2892), (0.8265, 0.7392, 0.472), (0.8423, 1.205, 0.4956), (0.6786, 1.605, 0.2855), (-0.6881, 1.554, 0.3201), (0.8548, 0.8052, 0.4943), (-0.6112, 0.4052, 0.2892), (-0.8486, 1.005, 0.5295), (0.8486, 1.005, 0.5295), (0.0, 1.205, 0.5403), (-0.004731, 1.58, 0.3236), (5.96e-08, 0.8052, 0.5403), (0.0, 1.005, 0.579)], [], [(4, 11, 3, 2), (0, 1, 8, 7), (14, 8, 9, 6), (20, 16, 10, 17), (17, 10, 11, 18), (19, 13, 16, 20), (6, 19, 20, 15), (5, 17, 18, 12), (15, 20, 17, 5)])
_uv = me_plane.uv_layers.new(name='UVMap')
_uv.uv.foreach_set('vector', [0.0, 0.8, 1.0, 0.8, 1.0, 1.0, 0.0, 1.0, 0.0, 0.0, 1.0, 0.0, 1.0, 0.2, 0.0, 0.2, 0.0, 0.2, 1.0, 0.2, 1.0, 0.4, 0.0, 0.4, 0.5, 0.5, 1.0, 0.5, 1.0, 0.6, 0.5, 0.6, 0.5, 0.6, 1.0, 0.6, 1.0, 0.8, 0.5, 0.8, 0.5, 0.4, 1.0, 0.4, 1.0, 0.5, 0.5, 0.5, 0.0, 0.4, 0.5, 0.4, 0.5, 0.5, 0.0, 0.5, 0.0, 0.6, 0.5, 0.6, 0.5, 0.8, 0.0, 0.8, 0.0, 0.5, 0.5, 0.5, 0.5, 0.6, 0.0, 0.6])
me_plane.materials.append(mat_material_009)
me_plane.use_remesh_fix_poles = True
me_plane.use_remesh_preserve_attributes = False
me_plane.use_mirror_vertex_groups = False
me_plane.update()

# ---- objects
ob_cube = bpy.data.objects.new('Cube', me_cube_008)
ob_plane = bpy.data.objects.new('Plane', me_plane)
ob_plane_001 = bpy.data.objects.new('Plane.001', me_plane)
ob_plane_002 = bpy.data.objects.new('Plane.002', me_plane)
ob_plane_003 = bpy.data.objects.new('Plane.003', me_plane)
ob_plane_004 = bpy.data.objects.new('Plane.004', me_plane)
ob_plane_005 = bpy.data.objects.new('Plane.005', me_plane)
ob_plane_006 = bpy.data.objects.new('Plane.006', me_plane)
ob_plane_007 = bpy.data.objects.new('Plane.007', me_plane)
ob_plane_008 = bpy.data.objects.new('Plane.008', me_plane)
ob_plane_009 = bpy.data.objects.new('Plane.009', me_plane)
ob_plane_010 = bpy.data.objects.new('Plane.010', me_plane)
ob_plane_011 = bpy.data.objects.new('Plane.011', me_plane)
ob_plane_012 = bpy.data.objects.new('Plane.012', me_plane)

# ---- transforms, parenting, visibility, modifiers, constraints
ob_cube.location = (0.0, 0.0, 0.2777)
ob_cube.lineart.crease_threshold = 0.0
ob_plane.location = (-0.221, 1.47, 8.798)
ob_plane.scale = (0.5552, 2.067, 1.0)
ob_plane.lineart.crease_threshold = 0.0
_m = ob_plane.modifiers.new('Solidify', 'SOLIDIFY')
_m.thickness = 0.05
_m.nonmanifold_thickness_mode = 'FIXED'
_m.nonmanifold_merge_threshold = 0.0003
ob_plane_001.location = (-0.221, 1.47, 8.798)
ob_plane_001.rotation_euler = (-0.1553, 0.08784, -0.6722)
ob_plane_001.scale = (0.5552, 2.067, 1.0)
ob_plane_001.lineart.crease_threshold = 0.0
_m = ob_plane_001.modifiers.new('Solidify', 'SOLIDIFY')
_m.thickness = 0.05
_m.nonmanifold_thickness_mode = 'FIXED'
_m.nonmanifold_merge_threshold = 0.0003
ob_plane_002.location = (-0.221, 1.47, 8.798)
ob_plane_002.rotation_euler = (0.215, -0.08855, -1.455)
ob_plane_002.scale = (0.5552, 2.067, 1.0)
ob_plane_002.lineart.crease_threshold = 0.0
_m = ob_plane_002.modifiers.new('Solidify', 'SOLIDIFY')
_m.thickness = 0.05
_m.nonmanifold_thickness_mode = 'FIXED'
_m.nonmanifold_merge_threshold = 0.0003
ob_plane_003.location = (-0.221, 1.47, 8.798)
ob_plane_003.rotation_euler = (-0.1151, 0.08224, -1.937)
ob_plane_003.scale = (0.5552, 2.067, 1.0)
ob_plane_003.lineart.crease_threshold = 0.0
_m = ob_plane_003.modifiers.new('Solidify', 'SOLIDIFY')
_m.thickness = 0.05
_m.nonmanifold_thickness_mode = 'FIXED'
_m.nonmanifold_merge_threshold = 0.0003
ob_plane_004.location = (-0.221, 1.47, 8.798)
ob_plane_004.rotation_euler = (-0.1351, 0.2264, -2.574)
ob_plane_004.scale = (0.5552, 2.067, 1.0)
ob_plane_004.lineart.crease_threshold = 0.0
_m = ob_plane_004.modifiers.new('Solidify', 'SOLIDIFY')
_m.thickness = 0.05
_m.nonmanifold_thickness_mode = 'FIXED'
_m.nonmanifold_merge_threshold = 0.0003
ob_plane_005.location = (-0.221, 1.47, 8.798)
ob_plane_005.rotation_euler = (-0.2931, 0.3149, -3.446)
ob_plane_005.scale = (0.5552, 2.067, 1.0)
ob_plane_005.lineart.crease_threshold = 0.0
_m = ob_plane_005.modifiers.new('Solidify', 'SOLIDIFY')
_m.thickness = 0.05
_m.nonmanifold_thickness_mode = 'FIXED'
_m.nonmanifold_merge_threshold = 0.0003
ob_plane_006.location = (-0.221, 1.47, 8.798)
ob_plane_006.rotation_euler = (0.0, -0.0, -4.236)
ob_plane_006.scale = (0.5552, 2.067, 1.0)
ob_plane_006.lineart.crease_threshold = 0.0
_m = ob_plane_006.modifiers.new('Solidify', 'SOLIDIFY')
_m.thickness = 0.05
_m.nonmanifold_thickness_mode = 'FIXED'
_m.nonmanifold_merge_threshold = 0.0003
ob_plane_007.location = (-0.221, 1.47, 8.798)
ob_plane_007.rotation_euler = (0.1941, -0.06094, -4.96)
ob_plane_007.scale = (0.5552, 2.067, 1.0)
ob_plane_007.lineart.crease_threshold = 0.0
_m = ob_plane_007.modifiers.new('Solidify', 'SOLIDIFY')
_m.thickness = 0.05
_m.nonmanifold_thickness_mode = 'FIXED'
_m.nonmanifold_merge_threshold = 0.0003
ob_plane_008.location = (-0.221, 1.47, 8.798)
ob_plane_008.rotation_euler = (-0.06192, -0.01392, -5.597)
ob_plane_008.scale = (0.5552, 2.067, 1.0)
ob_plane_008.lineart.crease_threshold = 0.0
_m = ob_plane_008.modifiers.new('Solidify', 'SOLIDIFY')
_m.thickness = 0.05
_m.nonmanifold_thickness_mode = 'FIXED'
_m.nonmanifold_merge_threshold = 0.0003
ob_plane_009.location = (-0.221, 1.47, 8.798)
ob_plane_009.rotation_euler = (0.4082, 0.04343, -2.513)
ob_plane_009.scale = (0.2775, 1.033, 0.4998)
ob_plane_009.lineart.crease_threshold = 0.0
_m = ob_plane_009.modifiers.new('Solidify', 'SOLIDIFY')
_m.thickness = 0.05
_m.nonmanifold_thickness_mode = 'FIXED'
_m.nonmanifold_merge_threshold = 0.0003
ob_plane_010.location = (-0.221, 1.47, 8.798)
ob_plane_010.rotation_euler = (0.2965, 0.2528, -3.727)
ob_plane_010.scale = (0.2775, 1.033, 0.4998)
ob_plane_010.lineart.crease_threshold = 0.0
_m = ob_plane_010.modifiers.new('Solidify', 'SOLIDIFY')
_m.thickness = 0.05
_m.nonmanifold_thickness_mode = 'FIXED'
_m.nonmanifold_merge_threshold = 0.0003
ob_plane_011.location = (-0.221, 1.47, 8.798)
ob_plane_011.rotation_euler = (0.3768, 0.1139, -5.039)
ob_plane_011.scale = (0.2775, 1.033, 0.4998)
ob_plane_011.lineart.crease_threshold = 0.0
_m = ob_plane_011.modifiers.new('Solidify', 'SOLIDIFY')
_m.thickness = 0.05
_m.nonmanifold_thickness_mode = 'FIXED'
_m.nonmanifold_merge_threshold = 0.0003
ob_plane_012.location = (-0.221, 1.47, 8.798)
ob_plane_012.rotation_euler = (0.3435, 0.04433, -7.096)
ob_plane_012.scale = (0.2775, 1.033, 0.4998)
ob_plane_012.lineart.crease_threshold = 0.0
_m = ob_plane_012.modifiers.new('Solidify', 'SOLIDIFY')
_m.thickness = 0.05
_m.nonmanifold_thickness_mode = 'FIXED'
_m.nonmanifold_merge_threshold = 0.0003

# ---- collection membership
col_collection.objects.link(ob_cube)
col_collection.objects.link(ob_plane)
col_collection.objects.link(ob_plane_001)
col_collection.objects.link(ob_plane_002)
col_collection.objects.link(ob_plane_003)
col_collection.objects.link(ob_plane_004)
col_collection.objects.link(ob_plane_005)
col_collection.objects.link(ob_plane_006)
col_collection.objects.link(ob_plane_007)
col_collection.objects.link(ob_plane_008)
col_collection.objects.link(ob_plane_009)
col_collection.objects.link(ob_plane_010)
col_collection.objects.link(ob_plane_011)
col_collection.objects.link(ob_plane_012)

# ---- scene / render settings (as saved in the file)
scene.frame_start = 1; scene.frame_end = 250; scene.frame_set(1)
scene.render.engine = 'BLENDER_EEVEE_NEXT'
scene.cycles.use_denoising = False
scene.cycles.samples = 128
scene.cycles.sampling_pattern = 'TABULATED_SOBOL'
scene.cycles.use_adaptive_sampling = False
scene.cycles.use_light_tree = False
scene.view_settings.view_transform = 'Filmic'
bpy.context.view_layer.update()

# ---- added for rendering (the .blend has no active camera and no usable light): camera, sun
cam_auto = bpy.data.cameras.new('AutoCamera')
cam_auto.lens = 50.0
cam_auto.sensor_width = 36.0
cam_auto.clip_end = 1000.0
ob_auto_camera = bpy.data.objects.new('AutoCamera', cam_auto)
scene.collection.objects.link(ob_auto_camera)
ob_auto_camera.location = (14.1133, -15.7299, 16.6291)
ob_auto_camera.rotation_euler = (1.09748, -7.21219e-08, 0.694738)
scene.camera = ob_auto_camera
light_auto_sun = bpy.data.lights.new('AutoSun', 'SUN')
light_auto_sun.energy = 3.0
light_auto_sun.angle = 0.0523599
ob_auto_sun = bpy.data.objects.new('AutoSun', light_auto_sun)
scene.collection.objects.link(ob_auto_sun)
ob_auto_sun.rotation_euler = (0.872665, 0.174533, 0.523599)
bpy.context.view_layer.update()
